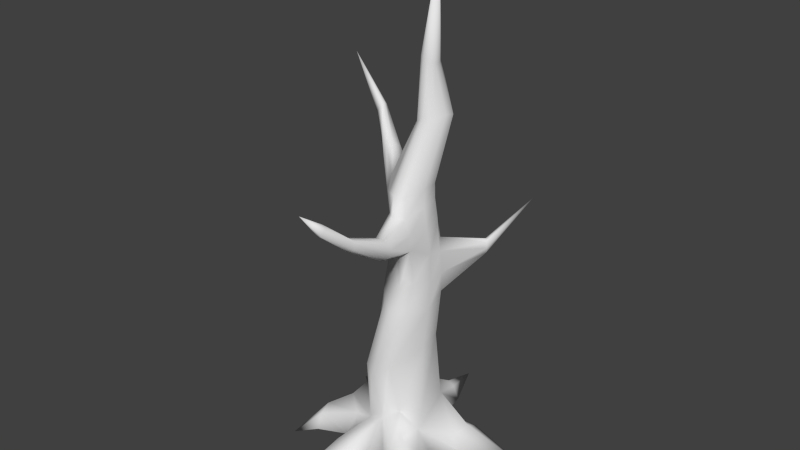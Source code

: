 # Source: trees.blend  (saved by Blender 2.74.0; exported with 4.5.12 LTS)
import bpy
from mathutils import Matrix  # noqa: F401  (used for matrix-valued properties, if any)

bpy.ops.wm.read_factory_settings(use_empty=True)
scene = bpy.context.scene
scene.name = 'Scene'

# ---- collections
col_collection_1 = bpy.data.collections.new('Collection 1'); scene.collection.children.link(col_collection_1)
col_collection_2 = bpy.data.collections.new('Collection 2'); scene.collection.children.link(col_collection_2)
col_collection_2.hide_render = True
col_collection_2.hide_viewport = True

# ---- world
world_world = bpy.data.worlds.new('World'); scene.world = world_world
world_world.color = (0.05088, 0.05088, 0.05088)
world_world.use_sun_shadow = False
world_world.sun_shadow_jitter_overblur = 0.0
world_world.cycles.sampling_method = 'MANUAL'
world_world.cycles.sample_map_resolution = 256

# ---- meshes
me_cube_002 = bpy.data.meshes.new('Cube.002')
me_cube_002.from_pydata([(0.0, 1.322, 0.0), (-0.9168, 1.069, 0.0), (-1.109, 0.3336, -1.644e-09), (-1.257, -0.4084, 0.0), (-0.596, -1.195, 0.1672), (0.06408, -1.556, 0.3468), (0.7768, -1.069, 0.0), (0.9777, -0.3508, 0.2376), (1.151, 0.1774, 0.04267), (0.6665, 0.9243, -0.1276), (0.3329, 0.5225, 8.923), (0.2405, 0.48, 8.979), (0.1799, 0.3686, 9.016), (0.1721, 0.231, 9.022), (0.2224, 0.1196, 8.993), (0.3131, 0.07706, 8.94), (0.409, 0.1196, 8.881), (0.4721, 0.231, 8.842), (0.4774, 0.3686, 8.838), (0.4236, 0.48, 8.87), (0.3766, 0.419, 6.079), (0.07535, 0.5169, 6.117), (0.5777, 0.1624, 6.055), (0.6175, -0.2275, 6.048), (0.5096, -0.6932, 5.907), (0.3477, -0.8814, 5.979), (0.116, -0.6827, 5.95), (-0.3427, -0.225, 6.165), (-2.136, 0.9356, 8.362), (-0.216, 0.419, 6.155), (0.4216, 0.4494, 5.606), (0.6501, 0.1739, 5.589), (0.7073, -0.2483, 5.597), (0.6508, -0.7071, 5.606), (0.1034, -3.154, 6.818), (0.1021, -0.6897, 5.657), (-0.3174, -0.1608, 5.789), (-0.4128, 0.1736, 5.689), (-0.2439, 0.3781, 5.77), (0.09044, 0.5546, 5.636), (0.48, 0.4827, 5.069), (0.652, 0.2483, 4.896), (0.7895, -0.234, 5.07), (0.6431, -0.6993, 5.264), (0.4768, -0.8485, 5.17), (0.2217, -0.6886, 5.297), (-0.283, -0.2445, 5.152), (-0.3871, 0.1867, 5.135), (-0.1887, 0.4827, 5.115), (0.2274, 0.5497, 4.917), (0.3564, -2.765, 6.513), (0.2937, -2.754, 6.557), (0.2463, -2.724, 6.519), (0.3647, -2.803, 6.431), (0.2065, -2.744, 6.44), (0.3317, -2.829, 6.34), (0.2485, -2.839, 6.325), (0.2033, -2.782, 6.348), (0.8409, -0.1561, 11.17), (1.374, 2.511, 5.481), (0.7583, 0.1916, 4.457), (0.7944, -0.2152, 4.438), (0.5899, -0.531, 4.466), (0.3474, -0.6692, 4.359), (0.08512, -0.5273, 4.503), (-0.3445, -0.1998, 4.518), (-0.3809, 0.2006, 4.524), (-0.1774, 0.5197, 4.507), (0.1529, 0.6414, 4.49), (0.4918, 0.5627, 3.835), (0.6925, 0.2625, 3.972), (0.7731, -0.2387, 3.779), (0.5469, -0.6819, 3.874), (0.2481, -0.8726, 3.79), (-0.03294, -0.6737, 3.924), (-0.4481, -0.2168, 3.895), (-0.4667, 0.216, 3.903), (-0.2443, 0.5609, 3.885), (0.2133, 0.6209, 4.012), (0.9905, 1.443, 4.817), (1.028, 1.372, 4.766), (0.9039, 1.463, 4.783), (1.045, 1.357, 4.642), (0.8629, 1.491, 4.667), (0.9588, 1.466, 4.473), (1.012, 1.378, 4.511), (0.8684, 1.484, 4.532), (-0.3365, 0.1531, 6.548), (-0.3291, -0.09711, 6.448), (0.004719, -0.5742, 6.325), (0.2175, -0.6932, 6.364), (0.407, -0.5782, 6.271), (0.5745, -0.1656, 6.411), (0.5726, 0.1531, 6.42), (0.399, 0.3944, 6.444), (0.118, 0.4866, 6.484), (-0.2011, 0.3355, 6.436), (-1.569, 0.9873, 7.232), (-1.578, 1.182, 7.207), (-1.639, 0.9883, 7.136), (-1.69, 1.066, 7.119), (-1.647, 1.15, 7.115), (-1.529, 1.101, 7.33), (-1.518, 1.025, 7.3), (-1.525, 1.167, 7.281), (0.4498, 0.6431, 7.74), (0.2317, 0.5157, 7.681), (0.09825, 0.3755, 7.738), (0.1158, 0.1668, 7.685), (0.279, -0.05675, 7.707), (0.4427, -0.09655, 7.836), (0.6384, -0.03651, 7.829), (0.7994, 0.1795, 7.916), (0.7998, 0.405, 7.859), (0.6661, 0.5819, 7.789), (-0.8926, 0.8657, 6.154), (-1.042, 0.5904, 6.611), (-0.8722, 0.8419, 6.595), (-1.002, 0.751, 6.668), (-1.048, 0.7638, 6.099), (-1.082, 0.5786, 6.17), (-0.861, 0.8914, 6.407), (-1.093, 0.5461, 6.428), (0.4444, 0.4224, 2.881), (0.6596, 0.1584, 2.944), (0.671, -0.275, 2.833), (0.2839, -0.9237, 2.471), (-0.039, -1.116, 2.266), (-0.3137, -0.9435, 2.363), (-0.5801, -0.313, 2.719), (-0.8066, 0.03896, 2.731), (-0.4109, 0.3817, 2.837), (0.1246, 0.4884, 2.935), (0.3969, 0.6077, 0.6368), (0.7323, 0.2646, 1.451), (0.6101, -0.34, 0.7323), (0.4264, -0.7633, 1.362), (-0.08734, -0.7234, 0.9611), (-0.4035, -0.7495, 0.8272), (-0.6561, -0.3208, 1.561), (-0.7118, 0.279, 0.7038), (-0.7138, 0.7871, 0.5671), (7.764e-05, 0.8091, 1.304), (0.346, -2.254, 6.07), (0.3638, -2.219, 5.88), (0.5538, -2.205, 5.893), (0.4571, -2.274, 5.847), (0.5838, -2.221, 6.034), (0.3881, -2.221, 6.115), (0.5567, -2.208, 6.089), (0.4892, -2.287, 6.154), (1.304, -2.189, 0.06165), (1.537, -1.898, 0.06165), (1.624, -1.695, 0.2853), (1.502, -1.628, 0.6119), (1.414, -1.75, 0.614), (1.285, -1.918, 0.5617), (2.137, -2.506, -0.01489), (1.011, -0.8326, 0.5801), (0.72, -1.084, 0.9923), (0.4409, -1.112, 0.69), (0.6126, -1.513, 0.2772), (1.064, -1.03, 0.1541), (1.131, -1.601, -0.06954), (1.227, 0.2379, 0.1279), (1.857, 0.782, 0.04415), (1.395, 1.114, 0.06296), (1.216, 0.948, 0.3807), (1.263, 0.5893, 0.6125), (1.143, 0.2469, 0.4624), (2.299, 1.056, -0.154), (-0.03615, -0.1225, -0.008395), (-2.001, -0.4364, -0.0226), (-1.951, -0.8197, -0.03696), (-1.653, -1.147, 0.1008), (-1.746, -0.914, 0.3634), (-1.73, -0.7033, 0.538), (-1.84, -0.4888, 0.2205), (-2.273, -1.279, -0.1954), (-2.457, 1.391, -0.1678), (-1.501, 1.095, 0.185), (-1.614, 0.8652, 0.326), (-1.845, 0.8413, -0.06608), (-1.592, 1.254, -0.09061), (-0.8341, -2.222, 0.0962), (-0.4735, -2.409, 0.07301), (-0.5025, -2.157, 0.3372), (-0.7308, -2.112, 0.3906), (-0.8329, -2.822, 0.04739), (-0.8784, -0.6491, 0.6367), (-1.163, -0.4806, 0.9409), (-1.009, -0.1709, 0.55), (-1.256, -0.1877, 0.07878), (-0.9895, -0.9219, 0.1611), (-1.464, -0.5786, 0.07878), (-0.1908, 1.491, -0.007598), (-0.7842, 1.421, 0.0776), (0.1328, 1.162, 0.00335), (-0.1104, 1.348, 0.4256), (-0.5692, 1.45, 0.4485), (-0.2241, 1.507, 0.6786), (-0.3156, 2.038, -0.04476), (-0.5949, 2.0, 0.002624), (-0.02115, 1.946, -0.03867), (-0.1783, 1.968, 0.2413), (-0.4672, 1.978, 0.2342), (-0.3113, 1.96, 0.355), (-0.3993, 2.884, 0.02796), (-0.2846, -1.634, 0.5703), (-0.5994, -1.593, 0.636), (-0.7403, -1.848, 0.1859), (-0.2024, -2.136, 0.2517), (0.3833, -1.531, 5.689), (0.4297, -1.534, 5.413), (0.6279, -1.544, 5.41), (0.4154, -1.443, 5.798), (0.7051, -1.383, 5.459), (0.7387, -1.373, 5.609), (0.6713, -1.335, 5.738), (0.6241, -1.491, 5.837)], [], [(114, 105, 10, 19), (113, 114, 19, 18), (112, 113, 18, 17), (111, 112, 17, 16), (110, 111, 16, 15), (109, 110, 15, 14), (108, 109, 14, 13), (107, 108, 13, 12), (106, 107, 12, 11), (105, 106, 11, 10), (39, 38, 29, 21), (119, 120, 99, 100), (115, 119, 100, 101), (36, 35, 26, 27), (145, 147, 53, 55), (143, 144, 57, 54), (33, 32, 23, 24), (32, 31, 22, 23), (31, 30, 20, 22), (30, 39, 21, 20), (40, 49, 39, 30), (41, 40, 30, 31), (42, 41, 31, 32), (43, 42, 32, 33), (144, 146, 56, 57), (146, 145, 55, 56), (46, 45, 35, 36), (47, 46, 36, 37), (48, 47, 37, 38), (49, 48, 38, 39), (68, 67, 48, 49), (67, 66, 47, 48), (66, 65, 46, 47), (65, 64, 45, 46), (64, 63, 44, 45), (63, 62, 43, 44), (62, 61, 42, 43), (61, 60, 41, 42), (78, 68, 83, 86), (60, 70, 85, 82), (148, 143, 54, 52), (147, 149, 50, 53), (149, 150, 51, 50), (150, 148, 52, 51), (20, 21, 95, 94), (22, 20, 94, 93), (23, 22, 93, 92), (24, 23, 92, 91), (55, 53, 34), (54, 57, 34), (57, 56, 34), (56, 55, 34), (52, 54, 34), (53, 50, 34), (50, 51, 34), (51, 52, 34), (70, 69, 84, 85), (69, 78, 86, 84), (71, 70, 60, 61), (72, 71, 61, 62), (73, 72, 62, 63), (74, 73, 63, 64), (75, 74, 64, 65), (76, 75, 65, 66), (77, 76, 66, 67), (78, 77, 67, 68), (132, 131, 77, 78), (131, 130, 76, 77), (130, 129, 75, 76), (129, 128, 74, 75), (128, 127, 73, 74), (127, 126, 72, 73), (126, 125, 71, 72), (125, 124, 70, 71), (124, 123, 69, 70), (123, 132, 78, 69), (41, 60, 82, 80), (49, 40, 79, 81), (40, 41, 80, 79), (68, 49, 81, 83), (86, 83, 59), (82, 85, 59), (85, 84, 59), (84, 86, 59), (80, 82, 59), (81, 79, 59), (79, 80, 59), (83, 81, 59), (25, 24, 91, 90), (26, 25, 90, 89), (27, 26, 89, 88), (116, 118, 102, 103), (118, 117, 104, 102), (21, 29, 96, 95), (17, 18, 58), (16, 17, 58), (18, 19, 58), (19, 10, 58), (15, 16, 58), (14, 15, 58), (13, 14, 58), (12, 13, 58), (11, 12, 58), (10, 11, 58), (121, 115, 101, 98), (120, 122, 97, 99), (117, 121, 98, 104), (122, 116, 103, 97), (100, 99, 28), (101, 100, 28), (103, 102, 28), (102, 104, 28), (98, 101, 28), (99, 97, 28), (104, 98, 28), (97, 103, 28), (95, 96, 106, 105), (96, 87, 107, 106), (87, 88, 108, 107), (88, 89, 109, 108), (89, 90, 110, 109), (90, 91, 111, 110), (91, 92, 112, 111), (92, 93, 113, 112), (93, 94, 114, 113), (94, 95, 105, 114), (27, 88, 116, 122), (96, 29, 121, 117), (36, 27, 122, 120), (29, 38, 115, 121), (87, 96, 117, 118), (88, 87, 118, 116), (38, 37, 119, 115), (37, 36, 120, 119), (133, 142, 132, 123), (134, 133, 123, 124), (135, 134, 124, 125), (136, 135, 125, 126), (137, 136, 126, 127), (138, 137, 127, 128), (139, 138, 128, 129), (140, 139, 129, 130), (141, 140, 130, 131), (142, 141, 131, 132), (141, 142, 200, 199), (140, 141, 180, 181), (190, 191, 177, 176), (189, 190, 176, 175), (208, 209, 187, 186), (159, 160, 156, 155), (158, 159, 155, 154), (134, 135, 169, 168), (133, 134, 168, 167), (142, 133, 198, 200), (219, 215, 148, 150), (218, 219, 150, 149), (217, 218, 149, 147), (215, 212, 143, 148), (214, 216, 145, 146), (213, 214, 146, 144), (212, 213, 144, 143), (216, 217, 147, 145), (160, 161, 151, 156), (162, 158, 154, 153), (163, 162, 153, 152), (161, 163, 152, 151), (155, 156, 157), (154, 155, 157), (156, 151, 157), (153, 154, 157), (152, 153, 157), (151, 152, 157), (5, 6, 163, 161), (6, 7, 162, 163), (7, 135, 158, 162), (137, 5, 161, 160), (135, 136, 159, 158), (136, 137, 160, 159), (135, 7, 164, 169), (9, 133, 167, 166), (8, 9, 166, 165), (7, 8, 165, 164), (168, 169, 170), (167, 168, 170), (169, 164, 170), (166, 167, 170), (165, 166, 170), (164, 165, 170), (0, 9, 171), (9, 8, 171), (8, 7, 171), (7, 6, 171), (6, 5, 171), (5, 4, 171), (4, 3, 171), (3, 2, 171), (2, 1, 171), (1, 0, 171), (191, 192, 172, 177), (193, 189, 175, 174), (194, 193, 174, 173), (192, 194, 173, 172), (1, 2, 182, 183), (2, 140, 181, 182), (141, 1, 183, 180), (176, 177, 178), (175, 176, 178), (177, 172, 178), (174, 175, 178), (173, 174, 178), (172, 173, 178), (181, 180, 179), (180, 183, 179), (182, 181, 179), (183, 182, 179), (209, 210, 184, 187), (211, 208, 186, 185), (210, 211, 185, 184), (186, 187, 188), (187, 184, 188), (185, 186, 188), (184, 185, 188), (2, 3, 194, 192), (3, 4, 193, 194), (4, 138, 189, 193), (140, 2, 192, 191), (138, 139, 190, 189), (139, 140, 191, 190), (199, 200, 206, 205), (200, 198, 204, 206), (1, 141, 199, 196), (133, 9, 197, 198), (9, 0, 195, 197), (0, 1, 196, 195), (196, 199, 205, 202), (198, 197, 203, 204), (197, 195, 201, 203), (195, 196, 202, 201), (205, 206, 207), (206, 204, 207), (202, 205, 207), (204, 203, 207), (203, 201, 207), (201, 202, 207), (4, 5, 211, 210), (5, 137, 208, 211), (138, 4, 210, 209), (137, 138, 209, 208), (43, 33, 217, 216), (35, 45, 213, 212), (45, 44, 214, 213), (44, 43, 216, 214), (26, 35, 212, 215), (33, 24, 218, 217), (24, 25, 219, 218), (25, 26, 215, 219)])
me_cube_002.polygons.foreach_set('use_smooth', [1, 1, 1, 1, 1, 1, 1, 1, 1, 1, 1, 1, 1, 1, 1, 1, 1, 1, 1, 1, 1, 1, 1, 1, 1, 1, 1, 1, 1, 1, 1, 1, 1, 1, 1, 1, 1, 1, 1, 1, 1, 1, 1, 1, 1, 1, 1, 1, 1, 1, 1, 1, 1, 1, 1, 1, 1, 1, 1, 1, 1, 1, 1, 1, 1, 1, 1, 1, 1, 1, 1, 1, 1, 1, 1, 1, 1, 1, 1, 1, 1, 1, 1, 1, 1, 1, 1, 1, 1, 1, 1, 1, 1, 1, 1, 1, 1, 1, 1, 1, 1, 1, 1, 1, 1, 1, 1, 1, 1, 1, 1, 1, 1, 1, 1, 1, 1, 1, 1, 1, 1, 1, 1, 1, 1, 1, 1, 1, 1, 1, 1, 1, 1, 1, 1, 1, 1, 1, 1, 1, 1, 1, 1, 1, 1, 1, 1, 1, 1, 1, 1, 1, 1, 1, 1, 1, 1, 1, 1, 1, 1, 1, 1, 1, 0, 0, 1, 1, 1, 1, 0, 0, 0, 0, 1, 1, 1, 1, 1, 1, 0, 0, 1, 1, 1, 1, 0, 0, 1, 0, 0, 0, 0, 1, 1, 1, 1, 1, 1, 1, 1, 1, 1, 1, 1, 1, 1, 1, 1, 1, 1, 1, 1, 1, 1, 1, 1, 1, 1, 1, 1, 1, 1, 1, 1, 1, 1, 1, 1, 1, 1, 1, 1, 1, 1, 1, 1, 1, 1, 1, 1, 1, 1, 1, 1, 1, 1, 1, 1, 1, 1, 1, 1, 1, 1, 1])
me_cube_002.use_remesh_preserve_volume = False
me_cube_002.use_remesh_preserve_attributes = False
me_cube_002.use_mirror_vertex_groups = False
me_cube_002.update()
me_cube_003 = bpy.data.meshes.new('Cube.003')
me_cube_003.from_pydata([(-1.0, -1.0, -1.0), (-1.0, -1.0, 1.0), (-1.0, 1.0, -1.0), (-1.0, 1.0, 1.0), (1.0, -1.0, -1.0), (1.0, -1.0, 1.0), (1.0, 1.0, -1.0), (1.0, 1.0, 1.0)], [], [(1, 3, 2, 0), (3, 7, 6, 2), (7, 5, 4, 6), (5, 1, 0, 4), (0, 2, 6, 4), (5, 7, 3, 1)])
me_cube_003.use_remesh_preserve_volume = False
me_cube_003.use_remesh_preserve_attributes = False
me_cube_003.use_mirror_vertex_groups = False
me_cube_003.update()
me_cube_001 = bpy.data.meshes.new('Cube.001')
me_cube_001.from_pydata([(-1.0, -1.0, -1.0), (-1.0, -1.0, 1.0), (-1.0, 1.0, -1.0), (-1.0, 1.0, 1.0), (1.0, -1.0, -1.0), (1.0, -1.0, 1.0), (1.0, 1.0, -1.0), (1.0, 1.0, 1.0)], [], [(1, 3, 2, 0), (3, 7, 6, 2), (7, 5, 4, 6), (5, 1, 0, 4), (0, 2, 6, 4), (5, 7, 3, 1)])
me_cube_001.use_remesh_preserve_volume = False
me_cube_001.use_remesh_preserve_attributes = False
me_cube_001.use_mirror_vertex_groups = False
me_cube_001.update()

# ---- objects
ob_cube_001 = bpy.data.objects.new('Cube.001', me_cube_002)
ob_cube_002 = bpy.data.objects.new('Cube.002', me_cube_003)
ob_cube = bpy.data.objects.new('Cube', me_cube_001)

# ---- transforms, parenting, visibility, modifiers, constraints
ob_cube_001.location = (0.0, 0.0, 0.0)
ob_cube_001.scale = (2.676, 2.676, 2.676)
ob_cube_001.lineart.crease_threshold = 0.0
ob_cube_002.location = (-6.346, 0.0, 0.0)
ob_cube_002.scale = (1.964, 1.964, 1.964)
ob_cube_002.lineart.crease_threshold = 0.0
ob_cube.location = (-11.77, 0.0, 0.0)
ob_cube.scale = (2.0, 2.0, 2.0)
ob_cube.lineart.crease_threshold = 0.0

# ---- collection membership
col_collection_1.objects.link(ob_cube_001)
col_collection_2.objects.link(ob_cube_002)
col_collection_2.objects.link(ob_cube)

# ---- scene / render settings (as saved in the file)
scene.frame_start = 1; scene.frame_end = 250; scene.frame_set(0)
scene.render.engine = 'BLENDER_EEVEE_NEXT'
scene.render.resolution_percentage = 50
scene.render.dither_intensity = 0.0
scene.cycles.use_denoising = False
scene.cycles.samples = 10
scene.cycles.sampling_pattern = 'TABULATED_SOBOL'
scene.cycles.light_sampling_threshold = 0.0
scene.cycles.use_adaptive_sampling = False
scene.cycles.use_light_tree = False
scene.cycles.blur_glossy = 0.0
scene.cycles.pixel_filter_type = 'GAUSSIAN'
scene.cycles.sample_clamp_indirect = 0.0
scene.view_settings.view_transform = 'Standard'
bpy.context.view_layer.update()

# ---- added for rendering (the .blend has no active camera and no usable light): camera, sun
cam_auto = bpy.data.cameras.new('AutoCamera')
cam_auto.lens = 50.0
cam_auto.sensor_width = 36.0
cam_auto.clip_end = 1000.0
ob_auto_camera = bpy.data.objects.new('AutoCamera', cam_auto)
scene.collection.objects.link(ob_auto_camera)
ob_auto_camera.location = (34.1353, -41.5794, 41.9298)
ob_auto_camera.rotation_euler = (1.09748, -7.21219e-08, 0.694738)
scene.camera = ob_auto_camera
light_auto_sun = bpy.data.lights.new('AutoSun', 'SUN')
light_auto_sun.energy = 3.0
light_auto_sun.angle = 0.0523599
ob_auto_sun = bpy.data.objects.new('AutoSun', light_auto_sun)
scene.collection.objects.link(ob_auto_sun)
ob_auto_sun.rotation_euler = (0.872665, 0.174533, 0.523599)
bpy.context.view_layer.update()
